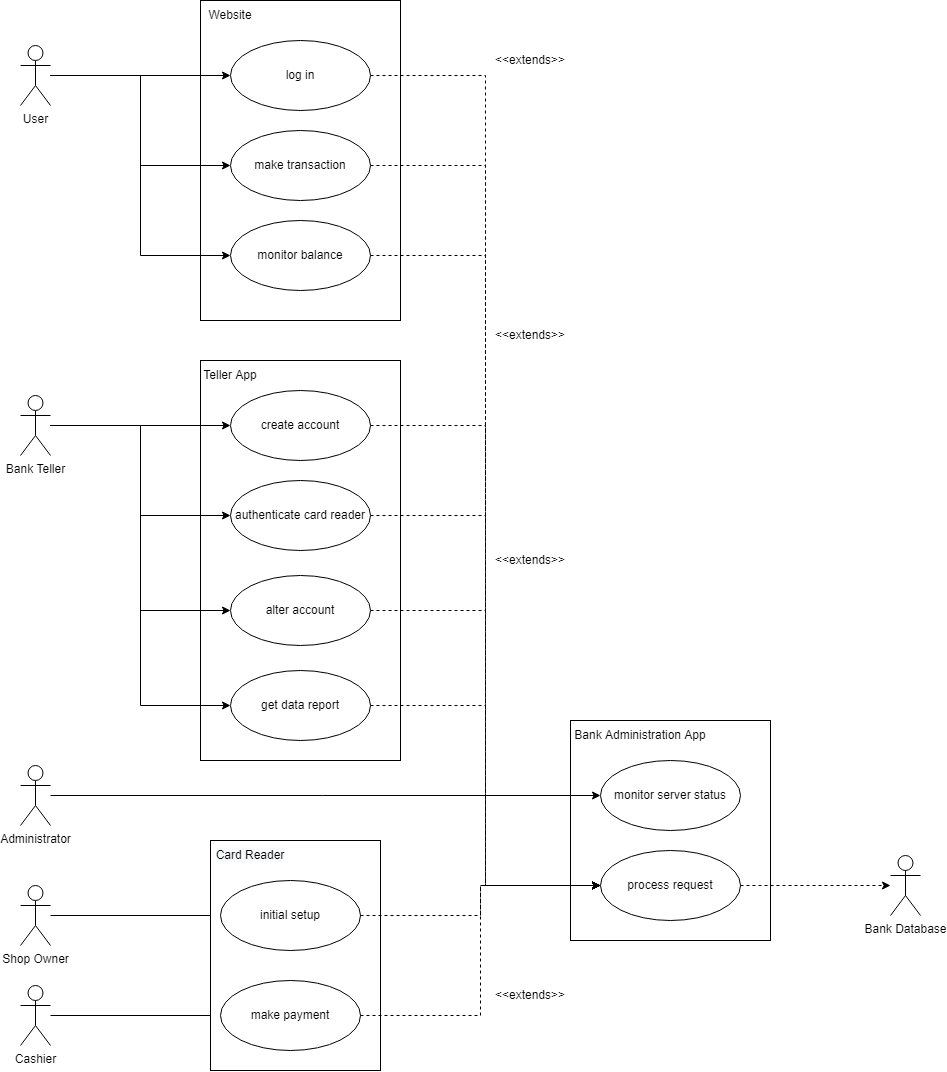

The diagram above was exported from draw.io. Its source (the exported page's mxGraphModel, read from the mxfile embedded in the PNG):
<mxGraphModel dx="6685" dy="1985" grid="1" gridSize="10" guides="1" tooltips="1" connect="1" arrows="1" fold="1" page="1" pageScale="1" pageWidth="3000" pageHeight="1000" math="0" shadow="0">
  <root>
    <mxCell id="0" />
    <mxCell id="1" parent="0" />
    <mxCell id="6FtagypwEkx6P64OSaCX-48" value="" style="group" vertex="1" connectable="0" parent="1">
      <mxGeometry x="110" y="640" width="200" height="400" as="geometry" />
    </mxCell>
    <mxCell id="6FtagypwEkx6P64OSaCX-41" value="" style="rounded=0;whiteSpace=wrap;html=1;fontColor=none;" vertex="1" parent="6FtagypwEkx6P64OSaCX-48">
      <mxGeometry width="200" height="400" as="geometry" />
    </mxCell>
    <mxCell id="6FtagypwEkx6P64OSaCX-19" value="get data report" style="ellipse;whiteSpace=wrap;html=1;" vertex="1" parent="6FtagypwEkx6P64OSaCX-48">
      <mxGeometry x="30" y="310" width="140" height="70" as="geometry" />
    </mxCell>
    <mxCell id="6FtagypwEkx6P64OSaCX-20" value="alter account" style="ellipse;whiteSpace=wrap;html=1;" vertex="1" parent="6FtagypwEkx6P64OSaCX-48">
      <mxGeometry x="30" y="215" width="140" height="70" as="geometry" />
    </mxCell>
    <mxCell id="6FtagypwEkx6P64OSaCX-21" value="authenticate card reader" style="ellipse;whiteSpace=wrap;html=1;" vertex="1" parent="6FtagypwEkx6P64OSaCX-48">
      <mxGeometry x="30" y="120" width="140" height="70" as="geometry" />
    </mxCell>
    <mxCell id="6FtagypwEkx6P64OSaCX-22" value="create account" style="ellipse;whiteSpace=wrap;html=1;" vertex="1" parent="6FtagypwEkx6P64OSaCX-48">
      <mxGeometry x="30" y="30" width="140" height="70" as="geometry" />
    </mxCell>
    <mxCell id="6FtagypwEkx6P64OSaCX-42" value="Teller App" style="text;html=1;strokeColor=none;fillColor=none;align=center;verticalAlign=middle;whiteSpace=wrap;rounded=0;fontColor=none;" vertex="1" parent="6FtagypwEkx6P64OSaCX-48">
      <mxGeometry width="60" height="30" as="geometry" />
    </mxCell>
    <mxCell id="6FtagypwEkx6P64OSaCX-46" value="" style="group" vertex="1" connectable="0" parent="1">
      <mxGeometry x="110" y="280" width="200" height="320" as="geometry" />
    </mxCell>
    <mxCell id="6FtagypwEkx6P64OSaCX-34" value="" style="rounded=0;whiteSpace=wrap;html=1;fontColor=none;" vertex="1" parent="6FtagypwEkx6P64OSaCX-46">
      <mxGeometry width="200" height="320" as="geometry" />
    </mxCell>
    <mxCell id="6FtagypwEkx6P64OSaCX-25" value="monitor balance" style="ellipse;whiteSpace=wrap;html=1;" vertex="1" parent="6FtagypwEkx6P64OSaCX-46">
      <mxGeometry x="30" y="220" width="140" height="70" as="geometry" />
    </mxCell>
    <mxCell id="6FtagypwEkx6P64OSaCX-26" value="make transaction" style="ellipse;whiteSpace=wrap;html=1;" vertex="1" parent="6FtagypwEkx6P64OSaCX-46">
      <mxGeometry x="30" y="130" width="140" height="70" as="geometry" />
    </mxCell>
    <mxCell id="6FtagypwEkx6P64OSaCX-27" value="log in" style="ellipse;whiteSpace=wrap;html=1;" vertex="1" parent="6FtagypwEkx6P64OSaCX-46">
      <mxGeometry x="30" y="40" width="140" height="70" as="geometry" />
    </mxCell>
    <mxCell id="6FtagypwEkx6P64OSaCX-35" value="Website" style="text;html=1;strokeColor=none;fillColor=none;align=center;verticalAlign=middle;whiteSpace=wrap;rounded=0;fontColor=none;" vertex="1" parent="6FtagypwEkx6P64OSaCX-46">
      <mxGeometry width="60" height="30" as="geometry" />
    </mxCell>
    <mxCell id="6FtagypwEkx6P64OSaCX-1" value="Administrator" style="shape=umlActor;verticalLabelPosition=bottom;verticalAlign=top;html=1;" vertex="1" parent="1">
      <mxGeometry x="-70" y="1045" width="30" height="60" as="geometry" />
    </mxCell>
    <mxCell id="6FtagypwEkx6P64OSaCX-2" value="Bank Database" style="shape=umlActor;verticalLabelPosition=bottom;verticalAlign=top;html=1;" vertex="1" parent="1">
      <mxGeometry x="800" y="1135" width="30" height="60" as="geometry" />
    </mxCell>
    <mxCell id="6FtagypwEkx6P64OSaCX-63" style="edgeStyle=orthogonalEdgeStyle;rounded=0;orthogonalLoop=1;jettySize=auto;html=1;fontColor=none;" edge="1" parent="1" source="6FtagypwEkx6P64OSaCX-3" target="6FtagypwEkx6P64OSaCX-29">
      <mxGeometry relative="1" as="geometry" />
    </mxCell>
    <mxCell id="6FtagypwEkx6P64OSaCX-3" value="Shop Owner" style="shape=umlActor;verticalLabelPosition=bottom;verticalAlign=top;html=1;" vertex="1" parent="1">
      <mxGeometry x="-70" y="1165" width="30" height="60" as="geometry" />
    </mxCell>
    <mxCell id="6FtagypwEkx6P64OSaCX-55" style="edgeStyle=orthogonalEdgeStyle;rounded=0;orthogonalLoop=1;jettySize=auto;html=1;entryX=0;entryY=0.5;entryDx=0;entryDy=0;fontColor=none;" edge="1" parent="1" source="6FtagypwEkx6P64OSaCX-4" target="6FtagypwEkx6P64OSaCX-26">
      <mxGeometry relative="1" as="geometry" />
    </mxCell>
    <mxCell id="6FtagypwEkx6P64OSaCX-57" style="edgeStyle=orthogonalEdgeStyle;rounded=0;orthogonalLoop=1;jettySize=auto;html=1;entryX=0;entryY=0.5;entryDx=0;entryDy=0;fontColor=none;" edge="1" parent="1" source="6FtagypwEkx6P64OSaCX-4" target="6FtagypwEkx6P64OSaCX-25">
      <mxGeometry relative="1" as="geometry" />
    </mxCell>
    <mxCell id="6FtagypwEkx6P64OSaCX-4" value="User" style="shape=umlActor;verticalLabelPosition=bottom;verticalAlign=top;html=1;" vertex="1" parent="1">
      <mxGeometry x="-70" y="325" width="30" height="60" as="geometry" />
    </mxCell>
    <mxCell id="6FtagypwEkx6P64OSaCX-64" style="edgeStyle=orthogonalEdgeStyle;rounded=0;orthogonalLoop=1;jettySize=auto;html=1;fontColor=none;" edge="1" parent="1" source="6FtagypwEkx6P64OSaCX-5" target="6FtagypwEkx6P64OSaCX-28">
      <mxGeometry relative="1" as="geometry" />
    </mxCell>
    <mxCell id="6FtagypwEkx6P64OSaCX-5" value="Cashier" style="shape=umlActor;verticalLabelPosition=bottom;verticalAlign=top;html=1;" vertex="1" parent="1">
      <mxGeometry x="-70" y="1265" width="30" height="60" as="geometry" />
    </mxCell>
    <mxCell id="6FtagypwEkx6P64OSaCX-58" style="edgeStyle=orthogonalEdgeStyle;rounded=0;orthogonalLoop=1;jettySize=auto;html=1;fontColor=none;" edge="1" parent="1" source="6FtagypwEkx6P64OSaCX-6" target="6FtagypwEkx6P64OSaCX-22">
      <mxGeometry relative="1" as="geometry" />
    </mxCell>
    <mxCell id="6FtagypwEkx6P64OSaCX-59" style="edgeStyle=orthogonalEdgeStyle;rounded=0;orthogonalLoop=1;jettySize=auto;html=1;entryX=0;entryY=0.5;entryDx=0;entryDy=0;fontColor=none;" edge="1" parent="1" source="6FtagypwEkx6P64OSaCX-6" target="6FtagypwEkx6P64OSaCX-21">
      <mxGeometry relative="1" as="geometry" />
    </mxCell>
    <mxCell id="6FtagypwEkx6P64OSaCX-60" style="edgeStyle=orthogonalEdgeStyle;rounded=0;orthogonalLoop=1;jettySize=auto;html=1;entryX=0;entryY=0.5;entryDx=0;entryDy=0;fontColor=none;" edge="1" parent="1" source="6FtagypwEkx6P64OSaCX-6" target="6FtagypwEkx6P64OSaCX-20">
      <mxGeometry relative="1" as="geometry" />
    </mxCell>
    <mxCell id="6FtagypwEkx6P64OSaCX-61" style="edgeStyle=orthogonalEdgeStyle;rounded=0;orthogonalLoop=1;jettySize=auto;html=1;entryX=0;entryY=0.5;entryDx=0;entryDy=0;fontColor=none;" edge="1" parent="1" source="6FtagypwEkx6P64OSaCX-6" target="6FtagypwEkx6P64OSaCX-19">
      <mxGeometry relative="1" as="geometry" />
    </mxCell>
    <mxCell id="6FtagypwEkx6P64OSaCX-6" value="Bank Teller" style="shape=umlActor;verticalLabelPosition=bottom;verticalAlign=top;html=1;" vertex="1" parent="1">
      <mxGeometry x="-70" y="675" width="30" height="60" as="geometry" />
    </mxCell>
    <mxCell id="6FtagypwEkx6P64OSaCX-33" value="" style="group" vertex="1" connectable="0" parent="1">
      <mxGeometry x="370" y="860" width="310" height="360" as="geometry" />
    </mxCell>
    <mxCell id="6FtagypwEkx6P64OSaCX-49" value="" style="group" vertex="1" connectable="0" parent="6FtagypwEkx6P64OSaCX-33">
      <mxGeometry x="-250" y="260" width="170" height="230" as="geometry" />
    </mxCell>
    <mxCell id="6FtagypwEkx6P64OSaCX-31" value="" style="rounded=0;whiteSpace=wrap;html=1;fontColor=none;" vertex="1" parent="6FtagypwEkx6P64OSaCX-49">
      <mxGeometry width="170" height="230" as="geometry" />
    </mxCell>
    <mxCell id="6FtagypwEkx6P64OSaCX-32" value="&#10;&#10;&lt;span style=&quot;color: rgb(0, 0, 0); font-family: helvetica; font-size: 12px; font-style: normal; font-weight: 400; letter-spacing: normal; text-align: center; text-indent: 0px; text-transform: none; word-spacing: 0px; background-color: rgb(248, 249, 250); display: inline; float: none;&quot;&gt;Card Reader&lt;/span&gt;&#10;&#10;" style="text;html=1;strokeColor=none;fillColor=none;align=center;verticalAlign=middle;whiteSpace=wrap;rounded=0;fontColor=none;" vertex="1" parent="6FtagypwEkx6P64OSaCX-49">
      <mxGeometry width="80" height="30" as="geometry" />
    </mxCell>
    <mxCell id="6FtagypwEkx6P64OSaCX-28" value="make payment" style="ellipse;whiteSpace=wrap;html=1;" vertex="1" parent="6FtagypwEkx6P64OSaCX-49">
      <mxGeometry x="10" y="140" width="140" height="70" as="geometry" />
    </mxCell>
    <mxCell id="6FtagypwEkx6P64OSaCX-29" value="initial setup" style="ellipse;whiteSpace=wrap;html=1;" vertex="1" parent="6FtagypwEkx6P64OSaCX-49">
      <mxGeometry x="10" y="40" width="140" height="70" as="geometry" />
    </mxCell>
    <mxCell id="6FtagypwEkx6P64OSaCX-40" value="" style="group" vertex="1" connectable="0" parent="6FtagypwEkx6P64OSaCX-33">
      <mxGeometry x="110" y="140" width="200" height="220" as="geometry" />
    </mxCell>
    <mxCell id="6FtagypwEkx6P64OSaCX-38" value="" style="rounded=0;whiteSpace=wrap;html=1;fontColor=none;" vertex="1" parent="6FtagypwEkx6P64OSaCX-40">
      <mxGeometry width="200" height="220" as="geometry" />
    </mxCell>
    <mxCell id="6FtagypwEkx6P64OSaCX-23" value="process request" style="ellipse;whiteSpace=wrap;html=1;" vertex="1" parent="6FtagypwEkx6P64OSaCX-40">
      <mxGeometry x="30" y="130" width="140" height="70" as="geometry" />
    </mxCell>
    <mxCell id="6FtagypwEkx6P64OSaCX-24" value="monitor server status" style="ellipse;whiteSpace=wrap;html=1;" vertex="1" parent="6FtagypwEkx6P64OSaCX-40">
      <mxGeometry x="30" y="40" width="140" height="70" as="geometry" />
    </mxCell>
    <mxCell id="6FtagypwEkx6P64OSaCX-39" value="Bank Administration App" style="text;html=1;strokeColor=none;fillColor=none;align=center;verticalAlign=middle;whiteSpace=wrap;rounded=0;fontColor=none;" vertex="1" parent="6FtagypwEkx6P64OSaCX-40">
      <mxGeometry width="140" height="30" as="geometry" />
    </mxCell>
    <mxCell id="6FtagypwEkx6P64OSaCX-73" style="edgeStyle=orthogonalEdgeStyle;rounded=0;jumpStyle=none;orthogonalLoop=1;jettySize=auto;html=1;entryX=0;entryY=0.5;entryDx=0;entryDy=0;dashed=1;fontColor=none;" edge="1" parent="6FtagypwEkx6P64OSaCX-33" source="6FtagypwEkx6P64OSaCX-29" target="6FtagypwEkx6P64OSaCX-23">
      <mxGeometry relative="1" as="geometry" />
    </mxCell>
    <mxCell id="6FtagypwEkx6P64OSaCX-74" style="edgeStyle=orthogonalEdgeStyle;rounded=0;jumpStyle=none;orthogonalLoop=1;jettySize=auto;html=1;entryX=0;entryY=0.5;entryDx=0;entryDy=0;dashed=1;fontColor=none;" edge="1" parent="6FtagypwEkx6P64OSaCX-33" source="6FtagypwEkx6P64OSaCX-28" target="6FtagypwEkx6P64OSaCX-23">
      <mxGeometry relative="1" as="geometry" />
    </mxCell>
    <mxCell id="6FtagypwEkx6P64OSaCX-54" style="edgeStyle=orthogonalEdgeStyle;rounded=0;orthogonalLoop=1;jettySize=auto;html=1;fontColor=none;" edge="1" parent="1" source="6FtagypwEkx6P64OSaCX-4" target="6FtagypwEkx6P64OSaCX-27">
      <mxGeometry relative="1" as="geometry" />
    </mxCell>
    <mxCell id="6FtagypwEkx6P64OSaCX-65" style="edgeStyle=orthogonalEdgeStyle;rounded=0;orthogonalLoop=1;jettySize=auto;html=1;entryX=0;entryY=0.5;entryDx=0;entryDy=0;fontColor=none;jumpStyle=none;dashed=1;" edge="1" parent="1" source="6FtagypwEkx6P64OSaCX-22" target="6FtagypwEkx6P64OSaCX-23">
      <mxGeometry relative="1" as="geometry" />
    </mxCell>
    <mxCell id="6FtagypwEkx6P64OSaCX-66" style="edgeStyle=orthogonalEdgeStyle;rounded=0;jumpStyle=none;orthogonalLoop=1;jettySize=auto;html=1;entryX=0;entryY=0.5;entryDx=0;entryDy=0;dashed=1;fontColor=none;" edge="1" parent="1" source="6FtagypwEkx6P64OSaCX-21" target="6FtagypwEkx6P64OSaCX-23">
      <mxGeometry relative="1" as="geometry" />
    </mxCell>
    <mxCell id="6FtagypwEkx6P64OSaCX-68" style="edgeStyle=orthogonalEdgeStyle;rounded=0;jumpStyle=none;orthogonalLoop=1;jettySize=auto;html=1;entryX=0;entryY=0.5;entryDx=0;entryDy=0;dashed=1;fontColor=none;" edge="1" parent="1" source="6FtagypwEkx6P64OSaCX-20" target="6FtagypwEkx6P64OSaCX-23">
      <mxGeometry relative="1" as="geometry" />
    </mxCell>
    <mxCell id="6FtagypwEkx6P64OSaCX-69" style="edgeStyle=orthogonalEdgeStyle;rounded=0;jumpStyle=none;orthogonalLoop=1;jettySize=auto;html=1;entryX=0;entryY=0.5;entryDx=0;entryDy=0;dashed=1;fontColor=none;" edge="1" parent="1" source="6FtagypwEkx6P64OSaCX-19" target="6FtagypwEkx6P64OSaCX-23">
      <mxGeometry relative="1" as="geometry" />
    </mxCell>
    <mxCell id="6FtagypwEkx6P64OSaCX-70" style="edgeStyle=orthogonalEdgeStyle;rounded=0;jumpStyle=none;orthogonalLoop=1;jettySize=auto;html=1;entryX=0;entryY=0.5;entryDx=0;entryDy=0;dashed=1;fontColor=none;" edge="1" parent="1" source="6FtagypwEkx6P64OSaCX-25" target="6FtagypwEkx6P64OSaCX-23">
      <mxGeometry relative="1" as="geometry" />
    </mxCell>
    <mxCell id="6FtagypwEkx6P64OSaCX-71" style="edgeStyle=orthogonalEdgeStyle;rounded=0;jumpStyle=none;orthogonalLoop=1;jettySize=auto;html=1;entryX=0;entryY=0.5;entryDx=0;entryDy=0;dashed=1;fontColor=none;" edge="1" parent="1" source="6FtagypwEkx6P64OSaCX-26" target="6FtagypwEkx6P64OSaCX-23">
      <mxGeometry relative="1" as="geometry" />
    </mxCell>
    <mxCell id="6FtagypwEkx6P64OSaCX-72" style="edgeStyle=orthogonalEdgeStyle;rounded=0;jumpStyle=none;orthogonalLoop=1;jettySize=auto;html=1;entryX=0;entryY=0.5;entryDx=0;entryDy=0;dashed=1;fontColor=none;" edge="1" parent="1" source="6FtagypwEkx6P64OSaCX-27" target="6FtagypwEkx6P64OSaCX-23">
      <mxGeometry relative="1" as="geometry" />
    </mxCell>
    <mxCell id="6FtagypwEkx6P64OSaCX-76" value="&amp;lt;&amp;lt;extends&amp;gt;&amp;gt;" style="text;html=1;strokeColor=none;fillColor=none;align=center;verticalAlign=middle;whiteSpace=wrap;rounded=0;fontColor=none;" vertex="1" parent="1">
      <mxGeometry x="410" y="600" width="60" height="30" as="geometry" />
    </mxCell>
    <mxCell id="6FtagypwEkx6P64OSaCX-77" value="&amp;lt;&amp;lt;extends&amp;gt;&amp;gt;" style="text;html=1;strokeColor=none;fillColor=none;align=center;verticalAlign=middle;whiteSpace=wrap;rounded=0;fontColor=none;" vertex="1" parent="1">
      <mxGeometry x="410" y="1260" width="60" height="30" as="geometry" />
    </mxCell>
    <mxCell id="6FtagypwEkx6P64OSaCX-78" value="&amp;lt;&amp;lt;extends&amp;gt;&amp;gt;" style="text;html=1;strokeColor=none;fillColor=none;align=center;verticalAlign=middle;whiteSpace=wrap;rounded=0;fontColor=none;" vertex="1" parent="1">
      <mxGeometry x="410" y="825" width="60" height="30" as="geometry" />
    </mxCell>
    <mxCell id="6FtagypwEkx6P64OSaCX-79" value="&amp;lt;&amp;lt;extends&amp;gt;&amp;gt;" style="text;html=1;strokeColor=none;fillColor=none;align=center;verticalAlign=middle;whiteSpace=wrap;rounded=0;fontColor=none;" vertex="1" parent="1">
      <mxGeometry x="410" y="325" width="60" height="30" as="geometry" />
    </mxCell>
    <mxCell id="6FtagypwEkx6P64OSaCX-80" style="edgeStyle=orthogonalEdgeStyle;rounded=0;jumpStyle=none;orthogonalLoop=1;jettySize=auto;html=1;dashed=1;fontColor=none;" edge="1" parent="1" source="6FtagypwEkx6P64OSaCX-23" target="6FtagypwEkx6P64OSaCX-2">
      <mxGeometry relative="1" as="geometry" />
    </mxCell>
    <mxCell id="6FtagypwEkx6P64OSaCX-62" style="edgeStyle=orthogonalEdgeStyle;rounded=0;orthogonalLoop=1;jettySize=auto;html=1;fontColor=none;" edge="1" parent="1" source="6FtagypwEkx6P64OSaCX-1" target="6FtagypwEkx6P64OSaCX-24">
      <mxGeometry relative="1" as="geometry" />
    </mxCell>
  </root>
</mxGraphModel>